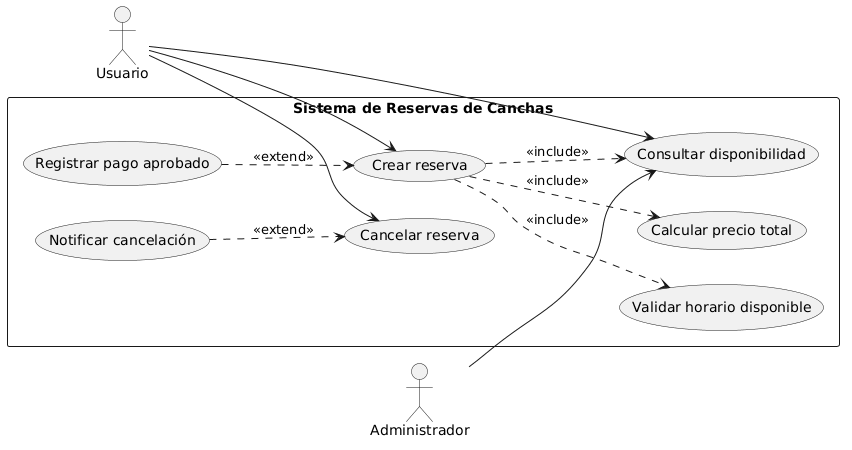

The diagram above was rendered by PlantUML. Its source (embedded in the PNG):
@startuml
left to right direction

actor Usuario
actor Administrador

rectangle "Sistema de Reservas de Canchas" {
  usecase "Consultar disponibilidad" as UC1
  usecase "Crear reserva" as UC2
  usecase "Registrar pago aprobado" as UC3
  usecase "Cancelar reserva" as UC4
  usecase "Validar horario disponible" as UC5
  usecase "Calcular precio total" as UC6
  usecase "Notificar cancelación" as UC7
}

Usuario --> UC1
Usuario --> UC2
Usuario --> UC4

Administrador --> UC1

UC2 ..> UC1 : <<include>>
UC2 ..> UC5 : <<include>>
UC2 ..> UC6 : <<include>>

UC3 ..> UC2 : <<extend>>
UC7 ..> UC4 : <<extend>>
@enduml